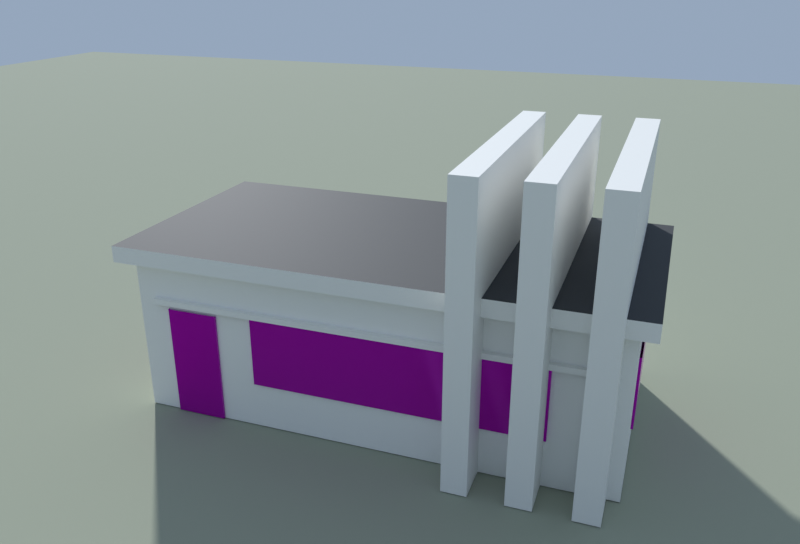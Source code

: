 # Source: gatehouse.blend  (saved by Blender 5.1.30; exported with 4.5.12 LTS)
import bpy
from mathutils import Matrix  # noqa: F401  (used for matrix-valued properties, if any)

bpy.ops.wm.read_factory_settings(use_empty=True)
scene = bpy.context.scene
scene.name = 'Scene'

# ---- collections
col_x = bpy.data.collections.new('门卫岗亭'); scene.collection.children.link(col_x)
col_preview = bpy.data.collections.new('_preview'); scene.collection.children.link(col_preview)

# ---- images (referenced by path relative to the original .blend; pixels are not part of the script)
import os
ASSET_DIR = os.environ.get("B2B_ASSET_DIR", "")  # directory of the original .blend (textures are referenced by path, not embedded)
HERE = os.path.dirname(os.path.abspath(__file__))  # packed textures are extracted next to this script under _unpacked/

def load_image(name, relpath, width, height, colorspace="sRGB"):
    """Load a texture the original file referenced (path relative to the .blend, or extracted next to this script)."""
    p = next((c for c in (os.path.join(HERE, relpath), os.path.join(ASSET_DIR, relpath)) if relpath and os.path.exists(c)), "")
    if p:
        img = bpy.data.images.load(p, check_existing=True)
        img.name = name
    else:  # same state as the original file: an image datablock whose file is absent (Cycles renders it pink)
        img = bpy.data.images.new(name, width, height)
        img.source = "FILE"
        img.filepath = "//" + (relpath or name)
    img.colorspace_settings.name = colorspace
    return img
img_glass_blue_jpg = load_image('glass_blue.jpg', 'textures/glass_blue.jpg', 1024, 1024, 'sRGB')
img_glass_blue_n_jpg = load_image('glass_blue_n.jpg', 'textures/glass_blue_n.jpg', 1024, 1024, 'Non-Color')

# ---- materials (node trees are filled in below, after node groups)
mat_white = bpy.data.materials.new('white')
mat_white.use_backface_culling = True
mat_white.diffuse_color = (0.8879, 0.8879, 0.855, 1.0)
mat_dark_roof = bpy.data.materials.new('dark_roof')
mat_dark_roof.use_backface_culling = True
mat_dark_roof.diffuse_color = (0.04374, 0.04971, 0.05781, 1.0)
mat_glass_blue = bpy.data.materials.new('glass_blue')
mat_glass_blue.use_backface_culling = True
mat_glass_blue.diffuse_color = (0.1144, 0.2747, 0.5089, 1.0)
mat_ground = bpy.data.materials.new('ground')
mat_ground.use_backface_culling = True
mat_ground.diffuse_color = (0.3663, 0.3968, 0.305, 1.0)

# ---- material node trees
mat_white.use_nodes = True; mat_white.node_tree.nodes.clear()
_N = mat_white.node_tree.nodes; _L = mat_white.node_tree.links
n0 = _N.new('ShaderNodeBsdfPrincipled'); n0.name = 'Principled BSDF'; n0.location = (-200, 100)
n0.inputs[0].default_value = (0.8879, 0.8879, 0.855, 1.0)
n0.inputs[2].default_value = 0.8
n1 = _N.new('ShaderNodeOutputMaterial'); n1.name = 'Material Output'; n1.location = (200, 100)
_L.new(n0.outputs[0], n1.inputs[0])
n1.is_active_output = True
mat_dark_roof.use_nodes = True; mat_dark_roof.node_tree.nodes.clear()
_N = mat_dark_roof.node_tree.nodes; _L = mat_dark_roof.node_tree.links
n0 = _N.new('ShaderNodeBsdfPrincipled'); n0.name = 'Principled BSDF'; n0.location = (-200, 100)
n0.inputs[0].default_value = (0.04374, 0.04971, 0.05781, 1.0)
n0.inputs[1].default_value = 0.1
n0.inputs[2].default_value = 0.7
n1 = _N.new('ShaderNodeOutputMaterial'); n1.name = 'Material Output'; n1.location = (200, 100)
_L.new(n0.outputs[0], n1.inputs[0])
n1.is_active_output = True
mat_glass_blue.use_nodes = True; mat_glass_blue.node_tree.nodes.clear()
_N = mat_glass_blue.node_tree.nodes; _L = mat_glass_blue.node_tree.links
n0 = _N.new('ShaderNodeBsdfPrincipled'); n0.name = 'Principled BSDF'; n0.location = (-200, 100)
n0.inputs[1].default_value = 0.3
n0.inputs[2].default_value = 0.2
n1 = _N.new('ShaderNodeOutputMaterial'); n1.name = 'Material Output'; n1.location = (200, 100)
n2 = _N.new('ShaderNodeTexImage'); n2.name = 'Image Texture'; n2.location = (-400, 200)
n2.image = img_glass_blue_jpg
n3 = _N.new('ShaderNodeTexImage'); n3.name = 'Image Texture.001'; n3.location = (0, 0)
n3.image = img_glass_blue_n_jpg
n4 = _N.new('ShaderNodeNormalMap'); n4.name = 'Normal Map'; n4.location = (0, 0)
_L.new(n0.outputs[0], n1.inputs[0])
_L.new(n2.outputs[0], n0.inputs[0])
_L.new(n3.outputs[0], n4.inputs[1])
_L.new(n4.outputs[0], n0.inputs[5])
n1.is_active_output = True
mat_ground.use_nodes = True; mat_ground.node_tree.nodes.clear()
_N = mat_ground.node_tree.nodes; _L = mat_ground.node_tree.links
n0 = _N.new('ShaderNodeBsdfPrincipled'); n0.name = 'Principled BSDF'; n0.location = (-200, 100)
n0.inputs[0].default_value = (0.3663, 0.3968, 0.305, 1.0)
n0.inputs[2].default_value = 1.0
n1 = _N.new('ShaderNodeOutputMaterial'); n1.name = 'Material Output'; n1.location = (200, 100)
_L.new(n0.outputs[0], n1.inputs[0])
n1.is_active_output = True

# ---- world
world_sky = bpy.data.worlds.new('sky'); scene.world = world_sky
world_sky.use_nodes = True; world_sky.node_tree.nodes.clear()
_N = world_sky.node_tree.nodes; _L = world_sky.node_tree.links
n0 = _N.new('ShaderNodeBackground'); n0.name = 'Background'; n0.location = (-200, 100)
n0.inputs[0].default_value = (0.55, 0.7, 0.92, 1.0)
n0.inputs[1].default_value = 0.55
n1 = _N.new('ShaderNodeOutputWorld'); n1.name = 'World Output'; n1.location = (200, 100)
_L.new(n0.outputs[0], n1.inputs[0])
n1.is_active_output = True

# ---- cameras
cam_cam = bpy.data.cameras.new('cam')
cam_cam.clip_end = 163.5
cam_cam.lens = 35.0

# ---- lights
light_sun = bpy.data.lights.new('sun', 'SUN')
light_sun.angle = 0.03491
light_sun.energy = 3.0

# ---- meshes
me_x = bpy.data.meshes.new('门卫岗亭')
me_x.from_pydata([(-5.0, 2.3, 0.0), (-5.0, -2.3, 0.0), (-5.0, -2.3, 3.4), (-5.0, 2.3, 3.4), (5.0, -2.3, 0.0), (5.0, -2.3, 3.4), (5.0, 2.3, 0.0), (5.0, 2.3, 3.4), (-5.3, 2.6, 3.4), (-5.3, -2.6, 3.4), (-5.3, -2.6, 3.75), (-5.3, 2.6, 3.75), (5.3, -2.6, 3.4), (5.3, -2.6, 3.75), (5.3, 2.6, 3.4), (5.3, 2.6, 3.75), (-3.6, 2.35, 1.0), (-3.6, 2.25, 1.0), (-3.6, 2.25, 2.5), (-3.6, 2.35, 2.5), (2.4, 2.25, 1.0), (2.4, 2.25, 2.5), (2.4, 2.35, 1.0), (2.4, 2.35, 2.5), (3.2, 2.35, 0.0), (3.2, 2.25, 0.0), (3.2, 2.25, 2.4), (3.2, 2.35, 2.4), (4.3, 2.25, 0.0), (4.3, 2.25, 2.4), (4.3, 2.35, 0.0), (4.3, 2.35, 2.4), (-5.05, 1.4, 1.0), (-5.05, -1.4, 1.0), (-5.05, -1.4, 2.5), (-5.05, 1.4, 2.5), (-4.95, -1.4, 1.0), (-4.95, -1.4, 2.5), (-4.95, 1.4, 1.0), (-4.95, 1.4, 2.5), (4.95, 1.4, 1.0), (4.95, -1.4, 1.0), (4.95, -1.4, 2.5), (4.95, 1.4, 2.5), (5.05, -1.4, 1.0), (5.05, -1.4, 2.5), (5.05, 1.4, 1.0), (5.05, 1.4, 2.5), (-4.6, 2.42, 2.5), (-4.6, 2.3, 2.5), (-4.6, 2.3, 2.62), (-4.6, 2.42, 2.62), (4.6, 2.3, 2.5), (4.6, 2.3, 2.62), (4.6, 2.42, 2.5), (4.6, 2.42, 2.62), (-4.75, 3.1, 0.0), (-4.75, -2.7, 0.0), (-4.75, -2.7, 6.0), (-4.75, 3.1, 6.0), (-4.25, -2.7, 0.0), (-4.25, -2.7, 6.0), (-4.25, 3.1, 0.0), (-4.25, 3.1, 6.0), (-3.55, 3.1, 0.0), (-3.55, -2.7, 0.0), (-3.55, -2.7, 6.0), (-3.55, 3.1, 6.0), (-3.05, -2.7, 0.0), (-3.05, -2.7, 6.0), (-3.05, 3.1, 0.0), (-3.05, 3.1, 6.0), (-2.35, 3.1, 0.0), (-2.35, -2.7, 0.0), (-2.35, -2.7, 6.0), (-2.35, 3.1, 6.0), (-1.85, -2.7, 0.0), (-1.85, -2.7, 6.0), (-1.85, 3.1, 0.0), (-1.85, 3.1, 6.0)], [], [(0, 1, 2, 3), (1, 4, 5, 2), (4, 6, 7, 5), (6, 0, 3, 7), (8, 9, 10, 11), (9, 12, 13, 10), (12, 14, 15, 13), (14, 8, 11, 15), (11, 10, 13, 15), (14, 12, 9, 8), (16, 17, 18, 19), (17, 20, 21, 18), (20, 22, 23, 21), (22, 16, 19, 23), (24, 25, 26, 27), (25, 28, 29, 26), (28, 30, 31, 29), (30, 24, 27, 31), (32, 33, 34, 35), (33, 36, 37, 34), (36, 38, 39, 37), (38, 32, 35, 39), (40, 41, 42, 43), (41, 44, 45, 42), (44, 46, 47, 45), (46, 40, 43, 47), (48, 49, 50, 51), (49, 52, 53, 50), (52, 54, 55, 53), (54, 48, 51, 55), (51, 50, 53, 55), (56, 57, 58, 59), (57, 60, 61, 58), (60, 62, 63, 61), (62, 56, 59, 63), (59, 58, 61, 63), (64, 65, 66, 67), (65, 68, 69, 66), (68, 70, 71, 69), (70, 64, 67, 71), (67, 66, 69, 71), (72, 73, 74, 75), (73, 76, 77, 74), (76, 78, 79, 77), (78, 72, 75, 79), (75, 74, 77, 79)])
me_x.polygons.foreach_set('material_index', [0, 0, 0, 0, 0, 0, 0, 0, 1, 0, 2, 2, 2, 2, 2, 2, 2, 2, 2, 2, 2, 2, 2, 2, 2, 2, 0, 0, 0, 0, 0, 0, 0, 0, 0, 0, 0, 0, 0, 0, 0, 0, 0, 0, 0, 0])
_uv = me_x.uv_layers.new(name='UVMap')
_uv.uv.foreach_set('vector', [0.0, 0.0, 1.0, 0.0, 1.0, 1.0, 0.0, 1.0, 0.0, 0.0, 1.0, 0.0, 1.0, 1.0, 0.0, 1.0, 0.0, 0.0, 1.0, 0.0, 1.0, 1.0, 0.0, 1.0, 0.0, 0.0, 1.0, 0.0, 1.0, 1.0, 0.0, 1.0, 0.0, 9.714, 1.0, 9.714, 1.0, 10.71, 0.0, 10.71, 0.0, 9.714, 3.0, 9.714, 3.0, 10.71, 0.0, 10.71, 0.0, 9.714, 1.0, 9.714, 1.0, 10.71, 0.0, 10.71, 0.0, 9.714, 3.0, 9.714, 3.0, 10.71, 0.0, 10.71, -1.325, 0.65, -1.325, -0.65, 1.325, -0.65, 1.325, 0.65, 1.325, 0.65, 1.325, -0.65, -1.325, -0.65, -1.325, 0.65, 0.0, 0.6667, 1.0, 0.6667, 1.0, 1.667, 0.0, 1.667, 0.0, 0.6667, 4.0, 0.6667, 4.0, 1.667, 0.0, 1.667, 0.0, 0.6667, 1.0, 0.6667, 1.0, 1.667, 0.0, 1.667, 0.0, 0.6667, 4.0, 0.6667, 4.0, 1.667, 0.0, 1.667, 0.0, 0.0, 1.0, 0.0, 1.0, 1.0, 0.0, 1.0, 0.0, 0.0, 1.0, 0.0, 1.0, 1.0, 0.0, 1.0, 0.0, 0.0, 1.0, 0.0, 1.0, 1.0, 0.0, 1.0, 0.0, 0.0, 1.0, 0.0, 1.0, 1.0, 0.0, 1.0, 0.0, 0.6667, 2.0, 0.6667, 2.0, 1.667, 0.0, 1.667, 0.0, 0.6667, 1.0, 0.6667, 1.0, 1.667, 0.0, 1.667, 0.0, 0.6667, 2.0, 0.6667, 2.0, 1.667, 0.0, 1.667, 0.0, 0.6667, 1.0, 0.6667, 1.0, 1.667, 0.0, 1.667, 0.0, 0.6667, 2.0, 0.6667, 2.0, 1.667, 0.0, 1.667, 0.0, 0.6667, 1.0, 0.6667, 1.0, 1.667, 0.0, 1.667, 0.0, 0.6667, 2.0, 0.6667, 2.0, 1.667, 0.0, 1.667, 0.0, 0.6667, 1.0, 0.6667, 1.0, 1.667, 0.0, 1.667, 0.0, 20.83, 1.0, 20.83, 1.0, 21.83, 0.0, 21.83, 0.0, 20.83, 2.0, 20.83, 2.0, 21.83, 0.0, 21.83, 0.0, 20.83, 1.0, 20.83, 1.0, 21.83, 0.0, 21.83, 0.0, 20.83, 2.0, 20.83, 2.0, 21.83, 0.0, 21.83, -1.15, 0.605, -1.15, 0.575, 1.15, 0.575, 1.15, 0.605, 0.0, 0.0, 6.0, 0.0, 6.0, 1.0, 0.0, 1.0, 0.0, 0.0, 1.0, 0.0, 1.0, 1.0, 0.0, 1.0, 0.0, 0.0, 6.0, 0.0, 6.0, 1.0, 0.0, 1.0, 0.0, 0.0, 1.0, 0.0, 1.0, 1.0, 0.0, 1.0, -1.188, 0.775, -1.188, -0.675, -1.062, -0.675, -1.062, 0.775, 0.0, 0.0, 6.0, 0.0, 6.0, 1.0, 0.0, 1.0, 0.0, 0.0, 1.0, 0.0, 1.0, 1.0, 0.0, 1.0, 0.0, 0.0, 6.0, 0.0, 6.0, 1.0, 0.0, 1.0, 0.0, 0.0, 1.0, 0.0, 1.0, 1.0, 0.0, 1.0, -0.8875, 0.775, -0.8875, -0.675, -0.7625, -0.675, -0.7625, 0.775, 0.0, 0.0, 6.0, 0.0, 6.0, 1.0, 0.0, 1.0, 0.0, 0.0, 1.0, 0.0, 1.0, 1.0, 0.0, 1.0, 0.0, 0.0, 6.0, 0.0, 6.0, 1.0, 0.0, 1.0, 0.0, 0.0, 1.0, 0.0, 1.0, 1.0, 0.0, 1.0, -0.5875, 0.775, -0.5875, -0.675, -0.4625, -0.675, -0.4625, 0.775])
me_x.materials.append(mat_white)
me_x.materials.append(mat_dark_roof)
me_x.materials.append(mat_glass_blue)
me_x.update()
me_ground = bpy.data.meshes.new('ground')
me_ground.from_pydata([(-53.96, -53.96, -0.02), (53.96, -53.96, -0.02), (53.96, 53.96, -0.02), (-53.96, 53.96, -0.02)], [], [(0, 1, 2, 3)])
me_ground.materials.append(mat_ground)
me_ground.update()

# ---- objects
ob_x = bpy.data.objects.new('门卫岗亭', me_x)
ob_ground = bpy.data.objects.new('ground', me_ground)
ob_sun = bpy.data.objects.new('sun', light_sun)
ob_cam = bpy.data.objects.new('cam', cam_cam)

# ---- transforms, parenting, visibility, modifiers, constraints
ob_x.location = (0.0, 0.0, 0.0)
ob_ground.location = (0.0, 0.0, 0.0)
ob_sun.location = (0.0, 0.0, 0.0)
ob_sun.rotation_euler = (0.9979, -2.345e-08, 0.6327)
ob_cam.location = (-5.184, 14.44, 9.124)
ob_cam.rotation_euler = (1.187, -9.736e-08, -2.793)

# ---- collection membership
col_x.objects.link(ob_x)
col_preview.objects.link(ob_ground)
col_preview.objects.link(ob_sun)
col_preview.objects.link(ob_cam)

# ---- scene / render settings (as saved in the file)
scene.camera = ob_cam
scene.frame_start = 1; scene.frame_end = 250; scene.frame_set(1)
scene.render.engine = 'BLENDER_EEVEE_NEXT'
scene.render.image_settings.file_format = 'JPEG'
scene.render.image_settings.color_mode = 'RGB'
scene.render.image_settings.quality = 88
scene.render.resolution_x = 1000
scene.render.resolution_y = 680
scene.render.bake_bias = 0.0
scene.render.bake_samples = 0
scene.cycles.sampling_pattern = 'TABULATED_SOBOL'
scene.eevee.taa_render_samples = 32
scene.eevee.use_volume_custom_range = False
scene.view_settings.view_transform = 'Standard'
bpy.context.view_layer.update()
